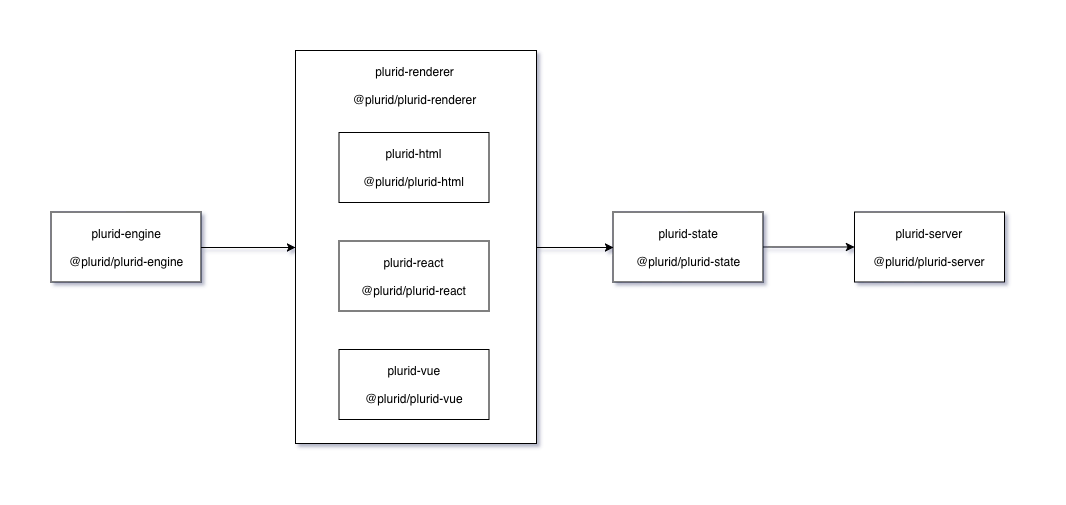

The diagram above was exported from draw.io. Its source (the exported page's mxGraphModel, read from the mxfile embedded in the PNG):
<mxGraphModel dx="1558" dy="1105" grid="0" gridSize="10" guides="1" tooltips="1" connect="1" arrows="1" fold="1" page="0" pageScale="1" pageWidth="1169" pageHeight="827" math="0" shadow="0">
  <root>
    <mxCell id="0" />
    <mxCell id="1" parent="0" />
    <mxCell id="2" style="edgeStyle=orthogonalEdgeStyle;rounded=0;orthogonalLoop=1;jettySize=auto;html=1;entryX=0;entryY=0.5;entryDx=0;entryDy=0;" edge="1" source="3" target="7" parent="1">
      <mxGeometry relative="1" as="geometry" />
    </mxCell>
    <mxCell id="3" value="" style="rounded=0;whiteSpace=wrap;html=1;" vertex="1" parent="1">
      <mxGeometry x="621" y="499" width="241" height="393" as="geometry" />
    </mxCell>
    <mxCell id="4" style="edgeStyle=orthogonalEdgeStyle;rounded=0;orthogonalLoop=1;jettySize=auto;html=1;entryX=0;entryY=0.5;entryDx=0;entryDy=0;" edge="1" source="5" target="3" parent="1">
      <mxGeometry relative="1" as="geometry" />
    </mxCell>
    <mxCell id="5" value="plurid-engine&lt;br&gt;&lt;br&gt;@plurid/plurid-engine&lt;br&gt;" style="html=1;" vertex="1" parent="1">
      <mxGeometry x="376.5" y="660.5" width="150" height="70" as="geometry" />
    </mxCell>
    <mxCell id="6" style="edgeStyle=orthogonalEdgeStyle;rounded=0;orthogonalLoop=1;jettySize=auto;html=1;" edge="1" source="7" target="12" parent="1">
      <mxGeometry relative="1" as="geometry" />
    </mxCell>
    <mxCell id="7" value="plurid-state&lt;br&gt;&lt;br&gt;@plurid/plurid-state&lt;br&gt;" style="html=1;" vertex="1" parent="1">
      <mxGeometry x="938.5" y="660.5" width="150" height="70" as="geometry" />
    </mxCell>
    <mxCell id="8" value="plurid-html&lt;br&gt;&lt;br&gt;@plurid/plurid-html&lt;br&gt;" style="html=1;" vertex="1" parent="1">
      <mxGeometry x="664.5" y="581" width="150" height="70" as="geometry" />
    </mxCell>
    <mxCell id="9" value="plurid-react&lt;br&gt;&lt;br&gt;@plurid/plurid-react&lt;br&gt;" style="html=1;" vertex="1" parent="1">
      <mxGeometry x="664.5" y="689.5" width="150" height="70" as="geometry" />
    </mxCell>
    <mxCell id="10" value="plurid-vue&lt;br&gt;&lt;br&gt;@plurid/plurid-vue&lt;br&gt;" style="html=1;" vertex="1" parent="1">
      <mxGeometry x="664.5" y="798" width="150" height="70" as="geometry" />
    </mxCell>
    <mxCell id="11" value="plurid-renderer&lt;br&gt;&lt;br&gt;@plurid/plurid-renderer&lt;br&gt;" style="text;html=1;strokeColor=none;fillColor=none;align=center;verticalAlign=middle;whiteSpace=wrap;rounded=0;" vertex="1" parent="1">
      <mxGeometry x="661" y="508.5" width="157" height="51" as="geometry" />
    </mxCell>
    <mxCell id="12" value="plurid-server&lt;br&gt;&lt;br&gt;@plurid/plurid-server&lt;br&gt;" style="html=1;" vertex="1" parent="1">
      <mxGeometry x="1180" y="660.5" width="150" height="70" as="geometry" />
    </mxCell>
  </root>
</mxGraphModel>